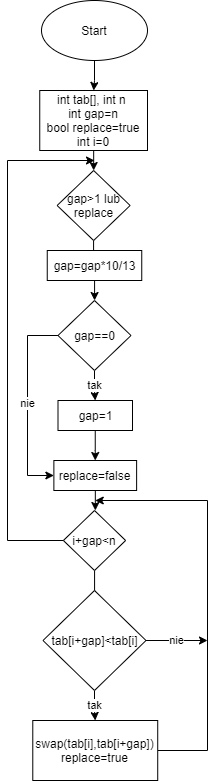

The diagram above was exported from draw.io. Its source (the exported page's mxGraphModel, read from the mxfile embedded in the PNG):
<mxGraphModel dx="865" dy="457" grid="1" gridSize="10" guides="1" tooltips="1" connect="1" arrows="1" fold="1" page="1" pageScale="1" pageWidth="827" pageHeight="1169" math="0" shadow="0">
  <root>
    <mxCell id="0" />
    <mxCell id="1" parent="0" />
    <mxCell id="v4xarPfQFzOxAPN4pWxF-3" value="" style="edgeStyle=orthogonalEdgeStyle;rounded=0;orthogonalLoop=1;jettySize=auto;html=1;" edge="1" parent="1" source="v4xarPfQFzOxAPN4pWxF-1" target="v4xarPfQFzOxAPN4pWxF-2">
      <mxGeometry relative="1" as="geometry" />
    </mxCell>
    <mxCell id="v4xarPfQFzOxAPN4pWxF-1" value="Start" style="ellipse;whiteSpace=wrap;html=1;" vertex="1" parent="1">
      <mxGeometry x="354" y="20" width="106" height="60" as="geometry" />
    </mxCell>
    <mxCell id="v4xarPfQFzOxAPN4pWxF-5" value="" style="edgeStyle=orthogonalEdgeStyle;rounded=0;orthogonalLoop=1;jettySize=auto;html=1;" edge="1" parent="1" source="v4xarPfQFzOxAPN4pWxF-2" target="v4xarPfQFzOxAPN4pWxF-4">
      <mxGeometry relative="1" as="geometry" />
    </mxCell>
    <mxCell id="v4xarPfQFzOxAPN4pWxF-2" value="int tab[], int n&amp;nbsp;&lt;br&gt;int gap=n&lt;br&gt;bool replace=true&lt;br&gt;int i=0" style="whiteSpace=wrap;html=1;" vertex="1" parent="1">
      <mxGeometry x="352.25" y="110" width="107.75" height="60" as="geometry" />
    </mxCell>
    <mxCell id="v4xarPfQFzOxAPN4pWxF-7" value="" style="edgeStyle=orthogonalEdgeStyle;rounded=0;orthogonalLoop=1;jettySize=auto;html=1;" edge="1" parent="1" source="v4xarPfQFzOxAPN4pWxF-4" target="v4xarPfQFzOxAPN4pWxF-6">
      <mxGeometry relative="1" as="geometry" />
    </mxCell>
    <mxCell id="v4xarPfQFzOxAPN4pWxF-4" value="gap&amp;gt;1 lub replace" style="rhombus;whiteSpace=wrap;html=1;" vertex="1" parent="1">
      <mxGeometry x="369.63" y="190" width="73" height="70" as="geometry" />
    </mxCell>
    <mxCell id="v4xarPfQFzOxAPN4pWxF-9" value="" style="edgeStyle=orthogonalEdgeStyle;rounded=0;orthogonalLoop=1;jettySize=auto;html=1;" edge="1" parent="1" source="v4xarPfQFzOxAPN4pWxF-6" target="v4xarPfQFzOxAPN4pWxF-8">
      <mxGeometry relative="1" as="geometry" />
    </mxCell>
    <mxCell id="v4xarPfQFzOxAPN4pWxF-12" value="nie" style="edgeStyle=orthogonalEdgeStyle;rounded=0;orthogonalLoop=1;jettySize=auto;html=1;exitX=0;exitY=0.5;exitDx=0;exitDy=0;" edge="1" parent="1" source="v4xarPfQFzOxAPN4pWxF-8" target="v4xarPfQFzOxAPN4pWxF-13">
      <mxGeometry relative="1" as="geometry">
        <mxPoint x="340" y="490" as="targetPoint" />
        <Array as="points">
          <mxPoint x="340" y="355" />
          <mxPoint x="340" y="495" />
        </Array>
      </mxGeometry>
    </mxCell>
    <mxCell id="v4xarPfQFzOxAPN4pWxF-6" value="gap=gap*10/13" style="whiteSpace=wrap;html=1;" vertex="1" parent="1">
      <mxGeometry x="359.75" y="270" width="94.5" height="30" as="geometry" />
    </mxCell>
    <mxCell id="v4xarPfQFzOxAPN4pWxF-11" value="tak" style="edgeStyle=orthogonalEdgeStyle;rounded=0;orthogonalLoop=1;jettySize=auto;html=1;" edge="1" parent="1" source="v4xarPfQFzOxAPN4pWxF-8" target="v4xarPfQFzOxAPN4pWxF-10">
      <mxGeometry relative="1" as="geometry" />
    </mxCell>
    <mxCell id="v4xarPfQFzOxAPN4pWxF-8" value="gap==0" style="rhombus;whiteSpace=wrap;html=1;" vertex="1" parent="1">
      <mxGeometry x="370.5" y="320" width="73" height="70" as="geometry" />
    </mxCell>
    <mxCell id="v4xarPfQFzOxAPN4pWxF-14" style="edgeStyle=orthogonalEdgeStyle;rounded=0;orthogonalLoop=1;jettySize=auto;html=1;entryX=0.5;entryY=0;entryDx=0;entryDy=0;" edge="1" parent="1" source="v4xarPfQFzOxAPN4pWxF-10" target="v4xarPfQFzOxAPN4pWxF-13">
      <mxGeometry relative="1" as="geometry" />
    </mxCell>
    <mxCell id="v4xarPfQFzOxAPN4pWxF-10" value="gap=1" style="whiteSpace=wrap;html=1;" vertex="1" parent="1">
      <mxGeometry x="370.5" y="420" width="74.5" height="30" as="geometry" />
    </mxCell>
    <mxCell id="v4xarPfQFzOxAPN4pWxF-18" value="" style="edgeStyle=orthogonalEdgeStyle;rounded=0;orthogonalLoop=1;jettySize=auto;html=1;" edge="1" parent="1" source="v4xarPfQFzOxAPN4pWxF-13" target="v4xarPfQFzOxAPN4pWxF-17">
      <mxGeometry relative="1" as="geometry" />
    </mxCell>
    <mxCell id="v4xarPfQFzOxAPN4pWxF-13" value="replace=false" style="rounded=0;whiteSpace=wrap;html=1;" vertex="1" parent="1">
      <mxGeometry x="366.37" y="480" width="82.75" height="30" as="geometry" />
    </mxCell>
    <mxCell id="v4xarPfQFzOxAPN4pWxF-20" value="" style="edgeStyle=orthogonalEdgeStyle;rounded=0;orthogonalLoop=1;jettySize=auto;html=1;" edge="1" parent="1" source="v4xarPfQFzOxAPN4pWxF-17" target="v4xarPfQFzOxAPN4pWxF-19">
      <mxGeometry relative="1" as="geometry" />
    </mxCell>
    <mxCell id="v4xarPfQFzOxAPN4pWxF-25" style="edgeStyle=orthogonalEdgeStyle;rounded=0;orthogonalLoop=1;jettySize=auto;html=1;" edge="1" parent="1" source="v4xarPfQFzOxAPN4pWxF-17">
      <mxGeometry relative="1" as="geometry">
        <mxPoint x="407.0050000000001" y="180" as="targetPoint" />
        <Array as="points">
          <mxPoint x="320" y="560" />
          <mxPoint x="320" y="180" />
        </Array>
      </mxGeometry>
    </mxCell>
    <mxCell id="v4xarPfQFzOxAPN4pWxF-17" value="i+gap&amp;lt;n" style="rhombus;whiteSpace=wrap;html=1;rounded=0;" vertex="1" parent="1">
      <mxGeometry x="375.88" y="530" width="62.25" height="60" as="geometry" />
    </mxCell>
    <mxCell id="v4xarPfQFzOxAPN4pWxF-22" value="tak" style="edgeStyle=orthogonalEdgeStyle;rounded=0;orthogonalLoop=1;jettySize=auto;html=1;" edge="1" parent="1" source="v4xarPfQFzOxAPN4pWxF-19" target="v4xarPfQFzOxAPN4pWxF-21">
      <mxGeometry relative="1" as="geometry" />
    </mxCell>
    <mxCell id="v4xarPfQFzOxAPN4pWxF-26" value="nie" style="edgeStyle=orthogonalEdgeStyle;rounded=0;orthogonalLoop=1;jettySize=auto;html=1;" edge="1" parent="1" source="v4xarPfQFzOxAPN4pWxF-19">
      <mxGeometry relative="1" as="geometry">
        <mxPoint x="520" y="660" as="targetPoint" />
      </mxGeometry>
    </mxCell>
    <mxCell id="v4xarPfQFzOxAPN4pWxF-19" value="tab[i+gap]&amp;lt;tab[i]" style="rhombus;whiteSpace=wrap;html=1;rounded=0;" vertex="1" parent="1">
      <mxGeometry x="355.5" y="610" width="103" height="100" as="geometry" />
    </mxCell>
    <mxCell id="v4xarPfQFzOxAPN4pWxF-24" style="edgeStyle=orthogonalEdgeStyle;rounded=0;orthogonalLoop=1;jettySize=auto;html=1;" edge="1" parent="1" source="v4xarPfQFzOxAPN4pWxF-21">
      <mxGeometry relative="1" as="geometry">
        <mxPoint x="407.75" y="519.9999999999999" as="targetPoint" />
        <Array as="points">
          <mxPoint x="520" y="770" />
          <mxPoint x="520" y="520" />
        </Array>
      </mxGeometry>
    </mxCell>
    <mxCell id="v4xarPfQFzOxAPN4pWxF-21" value="swap(tab[i],tab[i+gap])&lt;br&gt;replace=true" style="whiteSpace=wrap;html=1;rounded=0;" vertex="1" parent="1">
      <mxGeometry x="345.28" y="740" width="124.94" height="60" as="geometry" />
    </mxCell>
  </root>
</mxGraphModel>